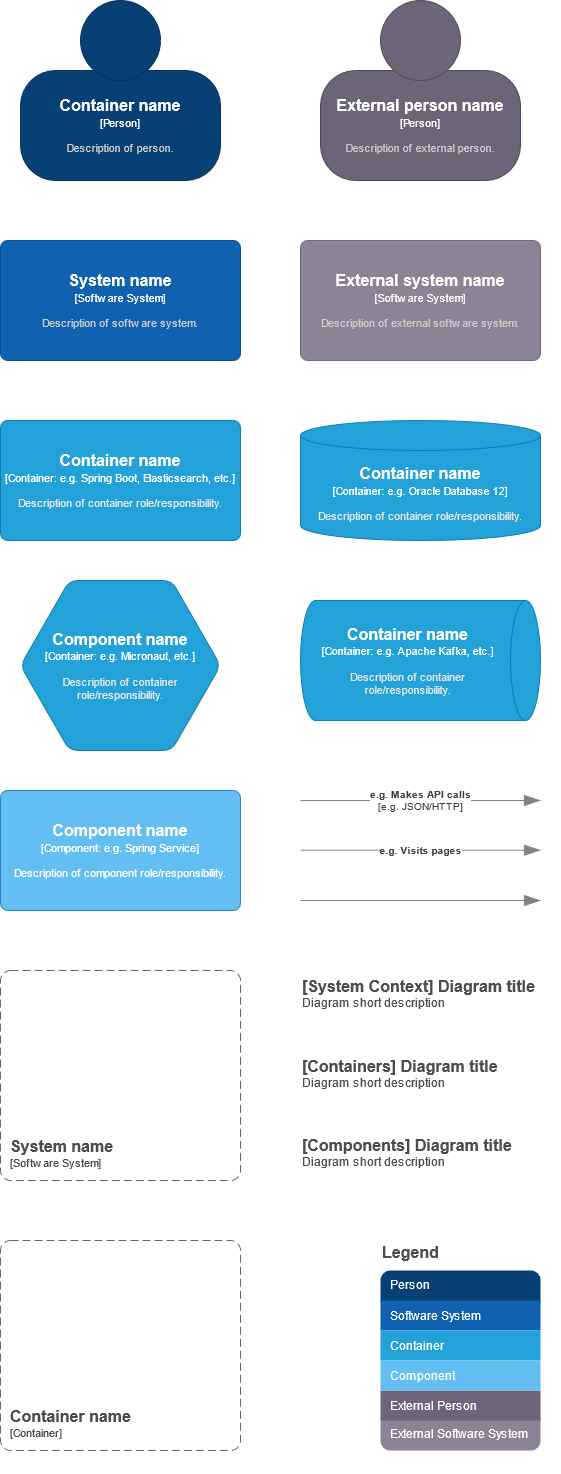

The diagram above was exported from draw.io. Its source (the exported page's mxGraphModel, read from the mxfile embedded in the PNG):
<mxGraphModel dx="1422" dy="728" grid="1" gridSize="10" guides="1" tooltips="1" connect="1" arrows="1" fold="1" page="1" pageScale="1" pageWidth="827" pageHeight="1169" math="0" shadow="0">
  <root>
    <mxCell id="0" />
    <mxCell id="1" parent="0" />
    <object label="&lt;font style=&quot;font-size: 16px&quot;&gt;&lt;b&gt;%A_NAME%&lt;/b&gt;&lt;/font&gt;&lt;br&gt;&lt;div&gt;&lt;font style=&quot;font-size: 11px&quot;&gt;[Person]&lt;/font&gt;&lt;/div&gt;&lt;div style=&quot;font-size: 10px&quot;&gt;&lt;br&gt;&lt;/div&gt;&lt;div style=&quot;font-size: 11px&quot;&gt;&lt;font color=&quot;#CCCCCC&quot;&gt;%B_DESCRIPTION%&lt;/font&gt;&lt;/div&gt;" A_NAME="Container name" B_DESCRIPTION="Description of person." placeholders="1" id="DyY0tHdTwi1lJfNpUvSl-19">
      <mxCell style="shape=stencil(tZTRUsMgEEW/hsdmCNimr06s/4Fka3aSQAZwWv16STYZRaXjaDuTl3sXTu6SJUzWvlUjMMGNGoDJBybEoDRCJ3fbjb7bjOC8NdGNS1qql3tO+kRa8EUrP4IOZB7xDA3ZPjjbwQmbsADQtOAwTFV5YPw+rpkeWWtrTCSgNT6pfKpHmEIT9/IzwXixpde8LppUzI0DBHBLZnKZePw9OMUW1bXA5a3AvBDpWZTXI98MXP2DLOvo5IZG1k9Kd8/OvpjmxzxzxU0Tm/nmVWbO13tQrnPvtMe35fZIcfkUjtj3dCNyDWVix63WwYV+oO9x9PDRze7LCCfd7NNmVvn32N/SzS79XmbjHQ==);whiteSpace=wrap;html=1;rounded=1;fontColor=#ffffff;arcSize=30;allowArrows=0;rotatable=0;spacingTop=70;aspect=fixed;editable=1;metaEdit=1;resizable=0;strokeColor=#06315C;fillColor=#083F75;recursiveResize=0;expand=0;" parent="1" vertex="1">
        <mxGeometry x="60" y="40" width="200" height="180" as="geometry" />
      </mxCell>
    </object>
    <object label="&lt;font style=&quot;font-size: 16px&quot;&gt;&lt;b&gt;%A_NAME%&lt;/b&gt;&lt;/font&gt;&lt;br&gt;&lt;div&gt;&lt;font style=&quot;font-size: 11px&quot;&gt;[Software System]&lt;/font&gt;&lt;/div&gt;&lt;div style=&quot;font-size: 10px&quot;&gt;&lt;br&gt;&lt;/div&gt;&lt;div style=&quot;font-size: 11px&quot;&gt;&lt;font color=&quot;#CCCCCC&quot;&gt;%B_DESCRIPTION%&lt;/font&gt;&lt;/div&gt;" placeholders="1" A_NAME="System name" B_DESCRIPTION="Description of software system." id="DyY0tHdTwi1lJfNpUvSl-20">
      <mxCell style="rounded=1;whiteSpace=wrap;html=1;fontColor=#ffffff;arcSize=6;metaEdit=1;points=[[0.25,0,0],[0.5,0,0],[0.75,0,0],[1,0.25,0],[1,0.5,0],[1,0.75,0],[0.75,1,0],[0.5,1,0],[0.25,1,0],[0,0.75,0],[0,0.5,0],[0,0.25,0]];resizable=0;editable=1;movableLabel=0;allowArrows=0;rotatable=0;imageWidth=24;fillColor=#1061B0;strokeColor=#0D5091;expand=0;recursiveResize=0;" parent="1" vertex="1">
        <mxGeometry x="40" y="280" width="240" height="120" as="geometry" />
      </mxCell>
    </object>
    <object label="&lt;font style=&quot;font-size: 16px&quot;&gt;&lt;b&gt;%A_NAME%&lt;/b&gt;&lt;/font&gt;&lt;br&gt;&lt;div&gt;&lt;font style=&quot;font-size: 11px&quot;&gt;[Software System]&lt;/font&gt;&lt;/div&gt;&lt;div style=&quot;font-size: 10px&quot;&gt;&lt;br&gt;&lt;/div&gt;&lt;div style=&quot;font-size: 11px&quot;&gt;&lt;font color=&quot;#CCCCCC&quot;&gt;%B_DESCRIPTION%&lt;/font&gt;&lt;/div&gt;" placeholders="1" A_NAME="External system name" B_DESCRIPTION="Description of external software system." id="DyY0tHdTwi1lJfNpUvSl-21">
      <mxCell style="rounded=1;whiteSpace=wrap;html=1;fontColor=#ffffff;arcSize=6;metaEdit=1;points=[[0.25,0,0],[0.5,0,0],[0.75,0,0],[1,0.25,0],[1,0.5,0],[1,0.75,0],[0.75,1,0],[0.5,1,0],[0.25,1,0],[0,0.75,0],[0,0.5,0],[0,0.25,0]];resizable=0;editable=1;movableLabel=0;allowArrows=0;rotatable=0;fillColor=#8C8496;strokeColor=#736782;recursiveResize=0;expand=0;" parent="1" vertex="1">
        <mxGeometry x="340" y="280" width="240" height="120" as="geometry" />
      </mxCell>
    </object>
    <object label="&lt;font style=&quot;font-size: 16px&quot;&gt;&lt;b&gt;&lt;font style=&quot;font-size: 16px&quot;&gt;&lt;span&gt;%A_NAME%&lt;/span&gt;&lt;/font&gt;&lt;/b&gt;&lt;/font&gt;&lt;br&gt;&lt;div&gt;&lt;font style=&quot;font-size: 11px&quot;&gt;[Container: %B_TECHNOLOGY%]&lt;/font&gt;&lt;/div&gt;&lt;div style=&quot;font-size: 10px&quot;&gt;&lt;br&gt;&lt;/div&gt;&lt;div style=&quot;font-size: 11px&quot;&gt;&lt;font color=&quot;#E6E6E6&quot;&gt;%C_DESCRIPTION%&lt;/font&gt;&lt;/div&gt;" placeholders="1" A_NAME="Container name" C_DESCRIPTION="Description of container role/responsibility." B_TECHNOLOGY="e.g. Spring Boot, Elasticsearch, etc." id="DyY0tHdTwi1lJfNpUvSl-22">
      <mxCell style="rounded=1;whiteSpace=wrap;html=1;fontColor=#ffffff;arcSize=6;metaEdit=1;points=[[0.25,0,0],[0.5,0,0],[0.75,0,0],[1,0.25,0],[1,0.5,0],[1,0.75,0],[0.75,1,0],[0.5,1,0],[0.25,1,0],[0,0.75,0],[0,0.5,0],[0,0.25,0]];resizable=0;editable=1;movableLabel=0;allowArrows=0;rotatable=0;autosize=0;fillColor=#23A2D9;strokeColor=#0E7DAD;expand=0;recursiveResize=0;" parent="1" vertex="1">
        <mxGeometry x="40" y="460" width="240" height="120" as="geometry" />
      </mxCell>
    </object>
    <object label="&lt;font style=&quot;font-size: 16px&quot;&gt;&lt;b&gt;&lt;font style=&quot;font-size: 16px&quot;&gt;&lt;span&gt;%A_NAME%&lt;/span&gt;&lt;/font&gt;&lt;/b&gt;&lt;/font&gt;&lt;br&gt;&lt;div&gt;&lt;font style=&quot;font-size: 11px&quot;&gt;[Container: %B_TECHNOLOGY%]&lt;/font&gt;&lt;/div&gt;&lt;div style=&quot;font-size: 10px&quot;&gt;&lt;br&gt;&lt;/div&gt;&lt;div style=&quot;font-size: 11px&quot;&gt;&lt;font color=&quot;#E6E6E6&quot;&gt;%C_DESCRIPTION%&lt;/font&gt;&lt;/div&gt;" A_NAME="Container name" B_TECHNOLOGY="e.g. Oracle Database 12" C_DESCRIPTION="Description of container role/responsibility." placeholders="1" id="DyY0tHdTwi1lJfNpUvSl-23">
      <mxCell style="shape=cylinder3;whiteSpace=wrap;html=1;boundedLbl=1;backgroundOutline=1;size=15;rounded=1;fontColor=#ffffff;arcSize=6;autosize=0;metaEdit=1;resizable=0;rotatable=0;allowArrows=0;fillColor=#23A2D9;strokeColor=#0E7DAD;spacingTop=0;recursiveResize=0;expand=0;" parent="1" vertex="1">
        <mxGeometry x="340" y="460" width="240" height="120" as="geometry" />
      </mxCell>
    </object>
    <object label="&lt;font style=&quot;font-size: 16px&quot;&gt;&lt;b&gt;%A_NAME%&lt;/b&gt;&lt;/font&gt;&lt;br&gt;&lt;div&gt;&lt;div&gt;&lt;font style=&quot;font-size: 11px&quot;&gt;[Component: %B_TECHNOLOGY%]&lt;/font&gt;&lt;/div&gt;&lt;/div&gt;&lt;div style=&quot;font-size: 10px&quot;&gt;&lt;br&gt;&lt;/div&gt;&lt;div style=&quot;font-size: 11px&quot;&gt;&lt;font color=&quot;#FAFAFA&quot;&gt;%C_DESCRIPTION%&lt;/font&gt;&lt;/div&gt;" placeholders="1" A_NAME="Component name" B_TECHNOLOGY="e.g. Spring Service" C_DESCRIPTION="Description of component role/responsibility." id="DyY0tHdTwi1lJfNpUvSl-24">
      <mxCell style="rounded=1;whiteSpace=wrap;html=1;fontColor=#ffffff;arcSize=6;metaEdit=1;points=[[0.25,0,0],[0.5,0,0],[0.75,0,0],[1,0.25,0],[1,0.5,0],[1,0.75,0],[0.75,1,0],[0.5,1,0],[0.25,1,0],[0,0.75,0],[0,0.5,0],[0,0.25,0]];resizable=0;editable=1;movableLabel=0;allowArrows=0;rotatable=0;strokeColor=#2086C9;fillColor=#63BEF2;recursiveResize=0;expand=0;" parent="1" vertex="1">
        <mxGeometry x="40" y="830" width="240" height="120" as="geometry" />
      </mxCell>
    </object>
    <object label="&lt;div style=&quot;font-size: 16px&quot; align=&quot;left&quot;&gt;&lt;font style=&quot;font-size: 16px&quot; color=&quot;#4D4D4D&quot;&gt;&lt;b&gt;%A_NAME%&lt;br&gt;&lt;/b&gt;&lt;/font&gt;&lt;/div&gt;&lt;div align=&quot;left&quot;&gt;&lt;font style=&quot;font-size: 11px&quot; color=&quot;#4D4D4D&quot;&gt;[Software System]&lt;/font&gt;&lt;/div&gt;" placeholders="1" A_NAME="System name" id="DyY0tHdTwi1lJfNpUvSl-25">
      <mxCell style="rounded=1;whiteSpace=wrap;html=1;dashed=1;arcSize=20;fillColor=none;strokeColor=#666666;fontColor=#333333;labelBackgroundColor=none;align=left;verticalAlign=bottom;labelBorderColor=none;spacingTop=0;spacing=10;dashPattern=8 4;metaEdit=1;rotatable=0;perimeter=rectanglePerimeter;noLabel=0;labelPadding=0;allowArrows=0;connectable=0;expand=0;recursiveResize=0;editable=1;pointerEvents=0;absoluteArcSize=1;" parent="1" vertex="1">
        <mxGeometry x="40" y="1010" width="240" height="210" as="geometry" />
      </mxCell>
    </object>
    <object label="&lt;div style=&quot;font-size: 16px&quot; align=&quot;left&quot;&gt;&lt;font style=&quot;font-size: 16px&quot; color=&quot;#4D4D4D&quot;&gt;&lt;b&gt;%A_NAME%&lt;br&gt;&lt;/b&gt;&lt;/font&gt;&lt;/div&gt;&lt;div align=&quot;left&quot;&gt;&lt;font style=&quot;font-size: 11px&quot; color=&quot;#4D4D4D&quot;&gt;[Container]&lt;/font&gt;&lt;/div&gt;" placeholders="1" A_NAME="Container name" id="DyY0tHdTwi1lJfNpUvSl-26">
      <mxCell style="rounded=1;whiteSpace=wrap;html=1;dashed=1;arcSize=20;fillColor=none;strokeColor=#666666;fontColor=#333333;labelBackgroundColor=none;align=left;verticalAlign=bottom;labelBorderColor=none;spacingTop=0;spacing=10;dashPattern=8 4;metaEdit=1;rotatable=0;perimeter=rectanglePerimeter;noLabel=0;labelPadding=0;allowArrows=0;connectable=0;expand=0;recursiveResize=0;editable=1;pointerEvents=0;absoluteArcSize=1;" parent="1" vertex="1">
        <mxGeometry x="40" y="1280" width="240" height="210" as="geometry" />
      </mxCell>
    </object>
    <object label="&lt;div&gt;&lt;b&gt;%A_DESCRIPTION%&lt;/b&gt;&lt;br&gt;&lt;/div&gt;&lt;div&gt;[%B_TECHNOLOGY%]&lt;/div&gt;" placeholders="1" A_DESCRIPTION="e.g. Makes API calls" B_TECHNOLOGY="e.g. JSON/HTTP" id="DyY0tHdTwi1lJfNpUvSl-27">
      <mxCell style="endArrow=blockThin;html=1;fontSize=10;fontColor=#404040;strokeWidth=1;endFill=1;strokeColor=#828282;elbow=vertical;metaEdit=1;endSize=14;startSize=14;jumpStyle=arc;jumpSize=16;" parent="1" edge="1">
        <mxGeometry width="50" height="50" relative="1" as="geometry">
          <mxPoint x="340" y="840" as="sourcePoint" />
          <mxPoint x="580" y="840" as="targetPoint" />
        </mxGeometry>
      </mxCell>
    </object>
    <object label="&lt;div&gt;&lt;b&gt;%A_DESCRIPTION%&lt;/b&gt;&lt;br&gt;&lt;/div&gt;" placeholders="1" A_DESCRIPTION="e.g. Visits pages" id="DyY0tHdTwi1lJfNpUvSl-28">
      <mxCell style="endArrow=blockThin;html=1;fontSize=10;fontColor=#404040;strokeWidth=1;endFill=1;strokeColor=#828282;elbow=vertical;metaEdit=1;backgroundOutline=0;editable=0;endSize=14;startSize=14;jumpStyle=arc;jumpSize=16;" parent="1" edge="1">
        <mxGeometry width="50" height="50" relative="1" as="geometry">
          <mxPoint x="340" y="889.71" as="sourcePoint" />
          <mxPoint x="580" y="889.71" as="targetPoint" />
        </mxGeometry>
      </mxCell>
    </object>
    <mxCell id="DyY0tHdTwi1lJfNpUvSl-29" value="" style="endArrow=blockThin;html=1;fontSize=10;fontColor=#404040;strokeColor=#828282;strokeWidth=1;endFill=1;endSize=14;startSize=14;jumpStyle=arc;jumpSize=16;" parent="1" edge="1">
      <mxGeometry width="50" height="50" relative="1" as="geometry">
        <mxPoint x="340" y="940" as="sourcePoint" />
        <mxPoint x="580" y="940" as="targetPoint" />
      </mxGeometry>
    </mxCell>
    <object label="&lt;div&gt;&lt;font color=&quot;#4D4D4D&quot;&gt;&lt;b style=&quot;font-size: 16px&quot;&gt;&lt;font style=&quot;font-size: 16px&quot;&gt;[System Context] %A_C1_DIAGRAM_NAME%&lt;br&gt;&lt;/font&gt;&lt;/b&gt;&lt;/font&gt;&lt;/div&gt;&lt;div&gt;&lt;font style=&quot;font-size: 12px&quot; color=&quot;#4D4D4D&quot;&gt;%B_C1_DIAGRAM_DESCRIPTION%&lt;br&gt;&lt;/font&gt;&lt;/div&gt;" A_C1_DIAGRAM_NAME="Diagram title" B_C1_DIAGRAM_DESCRIPTION="Diagram short description" placeholders="1" id="DyY0tHdTwi1lJfNpUvSl-30">
      <mxCell style="text;html=1;strokeColor=none;fillColor=none;align=left;verticalAlign=top;whiteSpace=wrap;rounded=0;metaEdit=1;allowArrows=0;resizable=1;rotatable=0;connectable=0;recursiveResize=0;expand=0;pointerEvents=0;" parent="1" vertex="1">
        <mxGeometry x="340" y="1010" width="260" height="40" as="geometry" />
      </mxCell>
    </object>
    <object label="&lt;div style=&quot;font-size: 16px&quot;&gt;&lt;font style=&quot;font-size: 16px&quot; color=&quot;#4D4D4D&quot;&gt;&lt;b&gt;&lt;font style=&quot;font-size: 16px&quot;&gt;[Containers] %A_C2_DIAGRAM_NAME%&lt;br&gt;&lt;/font&gt;&lt;/b&gt;&lt;/font&gt;&lt;/div&gt;&lt;div&gt;&lt;font style=&quot;font-size: 12px&quot; color=&quot;#4D4D4D&quot;&gt;%B_C2_DIAGRAM_DESCRIPTION%&lt;br&gt;&lt;/font&gt;&lt;/div&gt;" placeholders="1" A_C2_DIAGRAM_NAME="Diagram title" B_C2_DIAGRAM_DESCRIPTION="Diagram short description" id="DyY0tHdTwi1lJfNpUvSl-31">
      <mxCell style="text;html=1;strokeColor=none;fillColor=none;align=left;verticalAlign=top;whiteSpace=wrap;rounded=0;metaEdit=1;allowArrows=0;resizable=1;rotatable=0;pointerEvents=0;expand=0;recursiveResize=0;connectable=0;" parent="1" vertex="1">
        <mxGeometry x="340" y="1090" width="260" height="40" as="geometry" />
      </mxCell>
    </object>
    <object label="&lt;div style=&quot;font-size: 16px&quot;&gt;&lt;font style=&quot;font-size: 16px&quot; color=&quot;#4D4D4D&quot;&gt;&lt;b&gt;&lt;font style=&quot;font-size: 16px&quot;&gt;[Components] %A_C3_DIAGRAM_NAME%&lt;br&gt;&lt;/font&gt;&lt;/b&gt;&lt;/font&gt;&lt;/div&gt;&lt;div&gt;&lt;font style=&quot;font-size: 12px&quot; color=&quot;#4D4D4D&quot;&gt;%B_C3_DIAGRAM_DESCRIPTION%&lt;br&gt;&lt;/font&gt;&lt;/div&gt;" placeholders="1" A_C3_DIAGRAM_NAME="Diagram title" B_C3_DIAGRAM_DESCRIPTION="Diagram short description" id="DyY0tHdTwi1lJfNpUvSl-32">
      <mxCell style="text;html=1;strokeColor=none;fillColor=none;align=left;verticalAlign=top;whiteSpace=wrap;rounded=0;metaEdit=1;allowArrows=0;resizable=1;connectable=0;recursiveResize=0;expand=0;rotatable=0;pointerEvents=0;" parent="1" vertex="1">
        <mxGeometry x="340" y="1169" width="260" height="40" as="geometry" />
      </mxCell>
    </object>
    <object label="&lt;font style=&quot;font-size: 16px&quot;&gt;&lt;b&gt;%A_NAME%&lt;/b&gt;&lt;/font&gt;&lt;br&gt;&lt;div&gt;&lt;font style=&quot;font-size: 11px&quot;&gt;[Person]&lt;/font&gt;&lt;/div&gt;&lt;div style=&quot;font-size: 10px&quot;&gt;&lt;br&gt;&lt;/div&gt;&lt;div style=&quot;font-size: 11px&quot;&gt;&lt;font color=&quot;#CCCCCC&quot;&gt;%B_DESCRIPTION%&lt;/font&gt;&lt;/div&gt;" A_NAME="External person name" B_DESCRIPTION="Description of external person." placeholders="1" id="DyY0tHdTwi1lJfNpUvSl-33">
      <mxCell style="shape=stencil(tZTRUsMgEEW/hsdmCNimr06s/4Fka3aSQAZwWv16STYZRaXjaDuTl3sXTu6SJUzWvlUjMMGNGoDJBybEoDRCJ3fbjb7bjOC8NdGNS1qql3tO+kRa8EUrP4IOZB7xDA3ZPjjbwQmbsADQtOAwTFV5YPw+rpkeWWtrTCSgNT6pfKpHmEIT9/IzwXixpde8LppUzI0DBHBLZnKZePw9OMUW1bXA5a3AvBDpWZTXI98MXP2DLOvo5IZG1k9Kd8/OvpjmxzxzxU0Tm/nmVWbO13tQrnPvtMe35fZIcfkUjtj3dCNyDWVix63WwYV+oO9x9PDRze7LCCfd7NNmVvn32N/SzS79XmbjHQ==);whiteSpace=wrap;html=1;rounded=1;fontColor=#ffffff;arcSize=30;allowArrows=0;rotatable=0;spacingTop=70;aspect=fixed;editable=1;metaEdit=1;resizable=0;fillColor=#6C6477;strokeColor=#4D4D4D;recursiveResize=0;expand=0;" parent="1" vertex="1">
        <mxGeometry x="360" y="40" width="200" height="180" as="geometry" />
      </mxCell>
    </object>
    <object label="&lt;font style=&quot;font-size: 16px&quot;&gt;&lt;b&gt;&lt;font style=&quot;font-size: 16px&quot;&gt;&lt;span&gt;%A_NAME%&lt;/span&gt;&lt;/font&gt;&lt;/b&gt;&lt;/font&gt;&lt;br&gt;&lt;div&gt;&lt;font style=&quot;font-size: 11px&quot;&gt;[Container: %B_TECHNOLOGY%]&lt;/font&gt;&lt;/div&gt;&lt;div style=&quot;font-size: 10px&quot;&gt;&lt;br&gt;&lt;/div&gt;&lt;div style=&quot;font-size: 11px&quot;&gt;&lt;font color=&quot;#E6E6E6&quot;&gt;%C_DESCRIPTION%&lt;/font&gt;&lt;/div&gt;" A_NAME="Container name" B_TECHNOLOGY="e.g. Apache Kafka, etc." C_DESCRIPTION="Description of container role/responsibility." placeholders="1" id="uObDBwzAx3lluK72Oc9N-7">
      <mxCell style="shape=cylinder3;whiteSpace=wrap;html=1;boundedLbl=1;backgroundOutline=0;size=15;fontFamily=Helvetica;fontSize=12;fontColor=#ffffff;strokeColor=#0E7DAD;rounded=1;fillColor=#23A2D9;arcSize=6;rotation=90;textDirection=ltr;verticalAlign=middle;horizontal=0;allowArrows=0;recursiveResize=0;expand=0;resizable=0;rotatable=0;metaEdit=1;" parent="1" vertex="1">
        <mxGeometry x="400" y="580" width="120" height="240" as="geometry" />
      </mxCell>
    </object>
    <object label="&lt;font style=&quot;font-size: 16px&quot;&gt;&lt;b&gt;&lt;font style=&quot;font-size: 16px&quot;&gt;&lt;span&gt;%A_NAME%&lt;/span&gt;&lt;/font&gt;&lt;/b&gt;&lt;/font&gt;&lt;br&gt;&lt;div&gt;&lt;font style=&quot;font-size: 11px&quot;&gt;[Container: %B_TECHNOLOGY%]&lt;/font&gt;&lt;/div&gt;&lt;div style=&quot;font-size: 10px&quot;&gt;&lt;br&gt;&lt;/div&gt;&lt;div style=&quot;font-size: 11px&quot;&gt;&lt;font color=&quot;#E6E6E6&quot;&gt;%C_DESCRIPTION%&lt;/font&gt;&lt;/div&gt;" placeholders="1" A_NAME="Component name" B_TECHNOLOGY="e.g. Micronaut, etc." C_DESCRIPTION="Description of container role/responsibility." id="uObDBwzAx3lluK72Oc9N-19">
      <mxCell style="shape=hexagon;perimeter=hexagonPerimeter2;whiteSpace=wrap;html=1;fixedSize=1;fontFamily=Helvetica;fontSize=12;fontColor=#ffffff;strokeColor=#0E7DAD;gradientColor=none;size=48.95238095238096;rounded=1;fillColor=#23A2D9;arcSize=18;allowArrows=0;connectable=1;expand=0;recursiveResize=0;metaEdit=1;editable=1;rotatable=0;spacing=10;resizable=0;" parent="1" vertex="1">
        <mxGeometry x="60" y="620" width="200" height="170" as="geometry" />
      </mxCell>
    </object>
    <mxCell id="uObDBwzAx3lluK72Oc9N-41" value="" style="group;allowArrows=0;recursiveResize=0;dropTarget=0;expand=0;editable=0;resizable=0;rotatable=0;" parent="1" vertex="1" connectable="0">
      <mxGeometry x="420" y="1280" width="160" height="210" as="geometry" />
    </mxCell>
    <mxCell id="DyY0tHdTwi1lJfNpUvSl-35" value="&lt;span style=&quot;font-size: 12px;&quot;&gt;&lt;font style=&quot;font-size: 12px;&quot;&gt;External Software System&lt;br style=&quot;font-size: 12px;&quot;&gt;&lt;/font&gt;&lt;/span&gt;" style="rounded=1;whiteSpace=wrap;html=1;metaEdit=0;editable=0;resizable=0;rotatable=0;allowArrows=0;fontStyle=0;fontSize=12;align=left;spacing=5;strokeColor=none;arcSize=24;spacingBottom=-5;spacingLeft=5;connectable=0;fillColor=#8C8496;fontColor=#FFFFFF;" parent="uObDBwzAx3lluK72Oc9N-41" vertex="1">
      <mxGeometry y="170" width="160" height="40" as="geometry" />
    </mxCell>
    <mxCell id="DyY0tHdTwi1lJfNpUvSl-36" value="&lt;span style=&quot;font-size: 12px;&quot;&gt;&lt;font style=&quot;font-size: 12px;&quot;&gt;External Person&lt;br style=&quot;font-size: 12px;&quot;&gt;&lt;/font&gt;&lt;/span&gt;" style="rounded=0;whiteSpace=wrap;html=1;metaEdit=0;editable=0;resizable=0;rotatable=0;allowArrows=0;fontStyle=0;fontSize=12;align=left;spacing=5;strokeColor=none;spacingLeft=5;connectable=0;fillColor=#6C6477;fontColor=#FFFFFF;" parent="uObDBwzAx3lluK72Oc9N-41" vertex="1">
      <mxGeometry y="150" width="160" height="30" as="geometry" />
    </mxCell>
    <mxCell id="DyY0tHdTwi1lJfNpUvSl-37" value="&lt;span style=&quot;font-size: 12px;&quot;&gt;&lt;font style=&quot;font-size: 12px;&quot;&gt;Person&lt;br style=&quot;font-size: 12px;&quot;&gt;&lt;/font&gt;&lt;/span&gt;" style="rounded=1;whiteSpace=wrap;html=1;metaEdit=0;editable=0;resizable=0;rotatable=0;allowArrows=0;fontStyle=0;fontSize=12;align=left;spacing=5;strokeColor=none;absoluteArcSize=0;arcSize=24;verticalAlign=middle;spacingLeft=5;spacingTop=-12;container=0;connectable=0;fillColor=#083F75;fontColor=#FFFFFF;" parent="uObDBwzAx3lluK72Oc9N-41" vertex="1">
      <mxGeometry y="30" width="160" height="40" as="geometry" />
    </mxCell>
    <mxCell id="DyY0tHdTwi1lJfNpUvSl-38" value="&lt;span style=&quot;font-size: 12px;&quot;&gt;&lt;font style=&quot;font-size: 12px;&quot;&gt;Software System&lt;/font&gt;&lt;/span&gt;" style="rounded=0;whiteSpace=wrap;html=1;metaEdit=0;editable=0;resizable=0;rotatable=0;allowArrows=0;fontStyle=0;fontSize=12;align=left;spacing=5;strokeColor=none;spacingLeft=5;connectable=0;fillColor=#1061B0;fontColor=#FFFFFF;" parent="uObDBwzAx3lluK72Oc9N-41" vertex="1">
      <mxGeometry y="60" width="160" height="30" as="geometry" />
    </mxCell>
    <mxCell id="DyY0tHdTwi1lJfNpUvSl-39" value="&lt;span style=&quot;font-size: 12px;&quot;&gt;&lt;font style=&quot;font-size: 12px;&quot;&gt;Container&lt;/font&gt;&lt;/span&gt;" style="rounded=0;whiteSpace=wrap;html=1;metaEdit=0;editable=0;resizable=0;rotatable=0;allowArrows=0;fontStyle=0;fontSize=12;align=left;spacing=5;strokeColor=none;spacingLeft=5;connectable=0;fillColor=#23A2D9;fontColor=#FFFFFF;" parent="uObDBwzAx3lluK72Oc9N-41" vertex="1">
      <mxGeometry y="90" width="160" height="30" as="geometry" />
    </mxCell>
    <mxCell id="DyY0tHdTwi1lJfNpUvSl-40" value="&lt;font style=&quot;font-size: 12px;&quot;&gt;Component&lt;/font&gt;" style="rounded=0;whiteSpace=wrap;html=1;metaEdit=0;editable=0;resizable=0;rotatable=0;allowArrows=0;fontStyle=0;fontSize=12;align=left;spacing=5;strokeColor=none;spacingLeft=5;connectable=0;fillColor=#63BEF2;fontColor=#FFFFFF;" parent="uObDBwzAx3lluK72Oc9N-41" vertex="1">
      <mxGeometry y="120" width="160" height="30" as="geometry" />
    </mxCell>
    <mxCell id="DyY0tHdTwi1lJfNpUvSl-41" value="&lt;div style=&quot;font-size: 16px&quot;&gt;&lt;font style=&quot;font-size: 16px&quot;&gt;Legend&lt;/font&gt;&lt;/div&gt;&lt;div style=&quot;font-size: 16px&quot;&gt;&lt;font style=&quot;font-size: 16px&quot;&gt;&lt;br&gt;&lt;/font&gt;&lt;/div&gt;&lt;div style=&quot;font-size: 16px&quot;&gt;&lt;font style=&quot;font-size: 16px&quot;&gt;&lt;br&gt;&lt;/font&gt;&lt;/div&gt;&lt;div style=&quot;font-size: 16px&quot;&gt;&lt;font style=&quot;font-size: 16px&quot;&gt;&lt;br&gt;&lt;/font&gt;&lt;/div&gt;&lt;div style=&quot;font-size: 16px&quot;&gt;&lt;font style=&quot;font-size: 16px&quot;&gt;&lt;br&gt;&lt;/font&gt;&lt;/div&gt;&lt;div style=&quot;font-size: 16px&quot;&gt;&lt;font style=&quot;font-size: 16px&quot;&gt;&lt;br&gt;&lt;/font&gt;&lt;/div&gt;&lt;div style=&quot;font-size: 16px&quot;&gt;&lt;font style=&quot;font-size: 16px&quot;&gt;&lt;br&gt;&lt;/font&gt;&lt;/div&gt;&lt;div style=&quot;font-size: 16px&quot;&gt;&lt;font style=&quot;font-size: 16px&quot;&gt;&lt;br&gt;&lt;/font&gt;&lt;/div&gt;&lt;div style=&quot;font-size: 16px&quot;&gt;&lt;font style=&quot;font-size: 16px&quot;&gt;&lt;br&gt;&lt;/font&gt;&lt;/div&gt;&lt;div style=&quot;font-size: 16px&quot;&gt;&lt;font style=&quot;font-size: 16px&quot;&gt;&lt;br&gt;&lt;/font&gt;&lt;/div&gt;&lt;div style=&quot;font-size: 16px&quot;&gt;&lt;font style=&quot;font-size: 16px&quot;&gt;&lt;br&gt;&lt;/font&gt;&lt;/div&gt;&lt;div style=&quot;font-size: 16px&quot;&gt;&lt;font style=&quot;font-size: 16px&quot;&gt;&lt;br&gt;&lt;/font&gt;&lt;/div&gt;" style="text;html=1;strokeColor=none;fillColor=none;align=left;verticalAlign=top;whiteSpace=wrap;rounded=0;labelBackgroundColor=none;fontSize=14;fontColor=#4D4D4D;fontStyle=1;rotatable=0;editable=0;resizable=0;allowArrows=0;connectable=0;dashed=1;dashPattern=1 4;glass=1;recursiveResize=0;expand=0;spacing=2;spacingTop=-4;movable=0;cloneable=0;deletable=0;" parent="uObDBwzAx3lluK72Oc9N-41" vertex="1">
      <mxGeometry width="160" height="210" as="geometry" />
    </mxCell>
  </root>
</mxGraphModel>